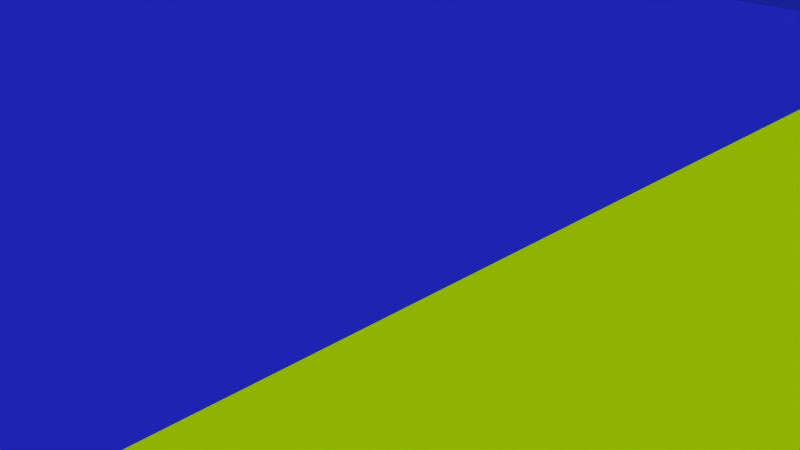 # Source: qeqwe.blend  (saved by Blender 2.79.6; exported with 4.5.12 LTS)
import bpy
from mathutils import Matrix  # noqa: F401  (used for matrix-valued properties, if any)

bpy.ops.wm.read_factory_settings(use_empty=True)
scene = bpy.context.scene
scene.name = 'Scene'

# ---- collections
col_collection_1 = bpy.data.collections.new('Collection 1'); scene.collection.children.link(col_collection_1)

# ---- materials (node trees are filled in below, after node groups)
mat_material_001 = bpy.data.materials.new('Material.001')
mat_material_001.alpha_threshold = 0.0
mat_material_001.use_transparent_shadow = False
mat_material_001.diffuse_color = (0.2218, 0.8, 0.06025, 1.0)
mat_material_001.roughness = 0.5
mat_edif = bpy.data.materials.new('Edif')
mat_edif.alpha_threshold = 0.0
mat_edif.use_transparent_shadow = False
mat_edif.diffuse_color = (0.02412, 0.02956, 0.8, 1.0)
mat_edif.roughness = 0.5
mat_material_002 = bpy.data.materials.new('Material.002')
mat_material_002.alpha_threshold = 0.0
mat_material_002.use_transparent_shadow = False
mat_material_002.diffuse_color = (0.4892, 0.8, 0.0, 1.0)
mat_material_002.roughness = 0.5

# ---- material node trees

# ---- world
world_world = bpy.data.worlds.new('World'); scene.world = world_world
world_world.color = (0.05088, 0.05088, 0.05088)
world_world.use_sun_shadow = False
world_world.sun_shadow_jitter_overblur = 0.0

# ---- cameras
cam_camera = bpy.data.cameras.new('Camera')
cam_camera.clip_end = 100.0
cam_camera.lens = 35.0
cam_camera.sensor_width = 32.0
cam_camera.sensor_height = 18.0
cam_camera.ortho_scale = 7.314
cam_camera.dof.focus_distance = 0.0
cam_camera.dof.aperture_fstop = 128.0

# ---- lights
light_lamp_001 = bpy.data.lights.new('Lamp.001', 'SUN')
light_lamp_001.transmission_factor = 0.0
light_lamp_001.cutoff_distance = 30.0
light_lamp_001.angle = 0.1993
light_lamp_001.energy = 1.0
light_lamp_001.shadow_buffer_clip_start = 1.001
light_lamp_001.shadow_soft_size = 0.1
light_lamp_001.shadow_cascade_max_distance = 1000.0
light_lamp = bpy.data.lights.new('Lamp', 'SUN')
light_lamp.transmission_factor = 0.0
light_lamp.cutoff_distance = 30.0
light_lamp.angle = 0.1993
light_lamp.energy = 1.0
light_lamp.shadow_buffer_clip_start = 1.001
light_lamp.shadow_soft_size = 0.1
light_lamp.shadow_cascade_max_distance = 1000.0

# ---- meshes
me_plane = bpy.data.meshes.new('Plane')
me_plane.from_pydata([(-2.216, 2.955, 0.0), (2.571, 2.955, 0.0), (-2.216, -3.266, 0.0), (2.571, -3.266, 0.0), (-2.216, -0.1557, 0.0), (0.1771, 2.955, 0.0), (2.571, -0.1557, 0.0), (0.1771, -3.266, 0.0), (0.1771, -0.1557, 0.0), (-2.216, 1.4, 0.0), (1.374, 2.955, 0.0), (2.571, -1.711, 0.0), (-1.02, -3.266, 0.0), (-2.216, -1.711, 0.0), (-1.02, 2.955, 0.0), (2.571, 1.4, 0.0), (1.374, -3.266, 0.0), (0.1771, -1.711, 0.0), (0.1771, 1.4, 0.0), (-1.02, -0.1557, 0.0), (1.374, -0.1557, 0.0), (1.374, 1.4, 0.0), (-1.02, 1.4, 0.0), (-1.02, -1.711, 0.0), (1.374, -1.711, 0.0), (-2.216, 2.177, 0.0), (1.972, 2.955, 0.0), (2.571, -2.489, 0.0), (-1.618, -3.266, 0.0), (-2.216, -0.9334, 0.0), (-0.4213, 2.955, 0.0), (2.571, 0.622, 0.0), (0.7755, -3.266, 0.0), (0.1771, -2.489, 0.0), (0.1771, 0.622, 0.0), (-1.618, -0.1557, 0.0), (0.7755, -0.1557, 0.0), (-2.216, 0.622, 0.0), (0.7755, 2.955, 0.0), (2.571, -0.9334, 0.0), (-0.4213, -3.266, 0.0), (-2.216, -2.489, 0.0), (-1.618, 2.955, 0.0), (2.571, 2.177, 0.0), (1.972, -3.266, 0.0), (0.1771, -0.9334, 0.0), (0.1771, 2.177, 0.0), (-0.4213, -0.1557, 0.0), (1.972, -0.1557, 0.0), (1.374, 0.622, 0.0), (1.374, 2.177, 0.0), (0.7755, 1.4, 0.0), (1.972, 1.4, 0.0), (-1.02, 0.622, 0.0), (-1.02, 2.177, 0.0), (-1.618, 1.4, 0.0), (-0.4213, 1.4, 0.0), (-1.02, -2.489, 0.0), (-1.02, -0.9334, 0.0), (-1.618, -1.711, 0.0), (-0.4213, -1.711, 0.0), (1.374, -2.489, 0.0), (1.374, -0.9334, 0.0), (0.7755, -1.711, 0.0), (1.972, -1.711, 0.0), (1.972, -0.9334, 0.0), (1.374, 1.4, 0.5009), (0.7755, -2.489, 0.0), (-0.4213, -0.9334, 0.0), (-1.618, -0.9334, 0.0), (-1.618, -2.489, 0.0), (-0.4213, 2.177, 0.0), (-1.618, 2.177, 0.0), (-1.618, 0.622, 0.0), (1.972, 2.177, 0.0), (0.7755, 2.177, 0.0), (0.7755, 0.622, 0.0), (1.972, 0.622, 0.0), (-0.4213, 0.622, 0.0), (-0.4213, -2.489, 0.0), (1.972, -2.489, 0.0), (-1.618, -3.266, 0.0), (-2.216, -3.266, 0.0), (-2.216, -2.489, 0.0), (-1.618, -2.489, 0.0), (-1.02, -2.489, 0.5546), (-1.02, -3.266, 0.5546), (-1.618, -3.266, 0.5546), (-1.618, -2.489, 0.5546), (-1.618, -3.266, 0.5546), (-2.216, -3.266, 0.5546), (-2.216, -2.489, 0.5546), (-1.618, -2.489, 0.5546), (2.571, -2.489, 0.5576), (2.571, -3.266, 0.5576), (0.7755, -3.266, 0.5576), (0.1771, -3.266, 0.5576), (0.1771, -2.489, 0.5576), (-0.4213, -3.266, 0.5576), (-1.02, -3.266, 0.5576), (1.972, -3.266, 0.5576), (1.374, -3.266, 0.5576), (-1.02, -2.489, 0.5576), (1.374, -2.489, 0.5576), (0.7755, -2.489, 0.5576), (-0.4213, -2.489, 0.5576), (1.972, -2.489, 0.5576), (-2.216, 2.177, 0.5521), (-2.216, 2.955, 0.5521), (-2.216, -0.9334, 0.5521), (-2.216, -0.1557, 0.5521), (-1.618, -0.1557, 0.5521), (-2.216, -2.489, 0.5521), (-2.216, -1.711, 0.5521), (-1.618, 1.4, 0.5521), (-2.216, 1.4, 0.5521), (-1.618, -1.711, 0.5521), (-2.216, 0.622, 0.5521), (-1.618, 2.955, 0.5521), (-1.618, -0.9334, 0.5521), (-1.618, -2.489, 0.5521), (-1.618, 2.177, 0.5521), (-1.618, 0.622, 0.5521), (-2.216, 0.622, 0.5476), (-2.216, 1.4, 0.5476), (-1.618, 1.4, 0.5476), (-1.618, 0.622, 0.5476), (-0.4213, 1.4, 0.5154), (-1.02, 1.4, 0.5154), (0.1771, 1.4, 0.5154), (0.1771, 0.622, 0.5154), (-1.02, 0.622, 0.5154), (-0.4213, 0.622, 0.5154), (1.972, 2.955, 1.069), (2.571, 2.955, 1.069), (2.571, 2.177, 1.069), (2.571, 1.4, 1.069), (1.972, 1.4, 1.069), (1.972, 2.177, 1.069), (-0.4213, 2.955, 0.5066), (0.1771, 2.955, 0.5066), (-1.02, 2.955, 0.5066), (0.1771, 2.177, 0.5066), (-1.02, 2.177, 0.5066), (-0.4213, 2.177, 0.5066), (0.7755, 2.955, 0.6633), (1.374, 2.955, 0.6633), (1.972, 2.955, 0.6633), (1.374, 2.177, 0.6633), (1.972, 2.177, 0.6633), (0.7755, 2.177, 0.6633), (0.1771, 2.955, 0.3353), (0.7755, 2.955, 0.3353), (0.1771, 2.177, 0.3353), (0.7755, 2.177, 0.3353), (-1.618, 2.955, 0.4023), (-1.02, 2.955, 0.4023), (-1.02, 2.177, 0.4023), (-1.618, 2.177, 0.4023), (0.7755, -0.1557, 0.5288), (0.1771, -0.1557, 0.5288), (0.1771, -0.9334, 0.5288), (0.1771, -1.711, 0.5288), (1.374, -0.9334, 0.5288), (1.374, -1.711, 0.5288), (0.7755, -1.711, 0.5288), (1.374, -0.1557, 0.5288), (0.7755, -0.9334, 0.5288), (1.374, 0.622, 0.5009), (0.7755, 1.4, 0.5009), (0.7755, 0.622, 0.5009), (-1.02, -0.9334, 0.5711), (-1.02, -1.711, 0.5711), (-0.4213, -1.711, 0.5711), (-0.4213, -0.9334, 0.5711), (-1.02, -0.9334, 0.5711), (-1.02, -1.711, 0.5711), (-0.4213, -1.711, 0.5711), (-0.4213, -0.9334, 0.5711), (0.1771, -0.1557, 0.0), (0.1771, -1.711, 0.0), (0.1771, 1.4, 0.0), (-1.02, -0.1557, 0.0), (1.374, -0.1557, 0.0), (1.374, 1.4, 0.0), (-1.02, 1.4, 0.0), (-1.02, -1.711, 0.0), (1.374, -1.711, 0.0), (0.1771, -2.489, 0.0), (0.1771, 0.622, 0.0), (-1.618, -0.1557, 0.0), (0.7755, -0.1557, 0.0), (0.1771, 2.177, 0.0), (-0.4213, -0.1557, 0.0), (1.972, -0.1557, 0.0), (1.374, 0.622, 0.0), (1.374, 2.177, 0.0), (0.7755, 1.4, 0.0), (1.972, 1.4, 0.0), (-1.02, 0.622, 0.0), (-1.02, 2.177, 0.0), (-1.618, 1.4, 0.0), (-0.4213, 1.4, 0.0), (-1.02, -2.489, 0.0), (-1.02, -0.9334, 0.0), (-1.618, -1.711, 0.0), (-0.4213, -1.711, 0.0), (1.374, -2.489, 0.0), (1.374, -0.9334, 0.0), (0.7755, -1.711, 0.0), (1.972, -1.711, 0.0), (1.972, -0.9334, 0.0), (0.7755, -2.489, 0.0), (-1.618, -0.9334, 0.0), (-1.618, -2.489, 0.0), (-0.4213, 2.177, 0.0), (-1.618, 2.177, 0.0), (-1.618, 0.622, 0.0), (1.972, 2.177, 0.0), (0.7755, 2.177, 0.0), (0.7755, 0.622, 0.0), (1.972, 0.622, 0.0), (-0.4213, 0.622, 0.0), (-0.4213, -2.489, 0.0), (1.972, -2.489, 0.0), (0.1771, 0.622, 0.4791), (0.1771, -0.1557, 0.4791), (-0.4213, -0.1557, 0.4791), (-1.02, -0.1557, 0.4791), (-1.02, 0.622, 0.4791), (-0.4213, 0.622, 0.4791), (0.1326, 0.5641, 0.6202), (0.1326, -0.09782, 0.6202), (-0.4213, -0.09782, 0.6202), (-0.9751, -0.09782, 0.6202), (-0.9751, 0.5641, 0.6202), (-0.4213, 0.622, 0.6202), (0.1771, 0.622, 0.6202), (0.1771, -0.1557, 0.6202), (-0.4213, -0.1557, 0.6202), (-1.02, -0.1557, 0.6202), (-1.02, 0.622, 0.6202), (-0.4213, 0.5641, 0.6202), (-0.4213, 0.5641, 0.7935), (-0.4213, -0.09782, 0.7935), (0.1326, 0.5641, 0.7935), (0.1326, -0.09782, 0.7935), (-0.9751, -0.09782, 0.7935), (-0.9751, 0.5641, 0.7935), (-0.4213, 0.5641, 0.9416), (-0.4213, -0.09782, 0.9416), (0.09708, 0.5179, 0.9416), (0.09708, -0.05168, 0.9416), (-0.9396, -0.05168, 0.9416), (-0.9396, 0.5179, 0.9416), (0.1326, 0.5641, 0.9416), (0.1326, -0.09782, 0.9416), (-0.4213, -0.05168, 0.9416), (-0.9751, -0.09782, 0.9416), (-0.9751, 0.5641, 0.9416), (-0.4213, 0.5179, 0.9416), (-0.4213, 0.5179, 1.288), (-0.4213, -0.05168, 1.288), (0.09708, 0.5179, 1.288), (0.09708, -0.05168, 1.288), (-0.9396, -0.05168, 1.288), (-0.9396, 0.5179, 1.288), (-1.02, -0.1557, 0.07986), (-1.02, -0.1557, 0.1597), (-1.02, -0.1557, 0.2396), (-1.02, -0.1557, 0.3194), (-1.02, -0.1557, 0.3993), (-0.4213, -0.1557, 0.3993), (-0.4213, -0.1557, 0.3194), (-0.4213, -0.1557, 0.2396), (-0.4213, -0.1557, 0.1597), (-0.4213, -0.1557, 0.07986), (0.1771, 0.622, 0.07986), (0.1771, 0.622, 0.1597), (0.1771, 0.622, 0.2396), (0.1771, 0.622, 0.3194), (0.1771, 0.622, 0.3993), (-0.4213, 0.622, 0.3993), (-0.4213, 0.622, 0.3194), (-0.4213, 0.622, 0.2396), (-0.4213, 0.622, 0.1597), (-0.4213, 0.622, 0.07986), (0.1771, -0.1557, 0.3993), (0.1771, -0.1557, 0.3194), (0.1771, -0.1557, 0.2396), (0.1771, -0.1557, 0.1597), (0.1771, -0.1557, 0.07986), (-1.02, 0.622, 0.3993), (-1.02, 0.622, 0.3194), (-1.02, 0.622, 0.2396), (-1.02, 0.622, 0.1597), (-1.02, 0.622, 0.07986), (-1.319, -0.1557, 0.0), (-1.319, 1.4, 0.0), (-1.319, -1.711, 0.0), (-1.319, -0.9334, 0.0), (-1.319, -2.489, 0.0), (-1.319, 2.177, 0.0), (-1.319, 0.622, 0.0), (0.1771, 1.789, 0.0), (1.374, 1.789, 0.0), (-1.02, 1.789, 0.0), (-0.4213, 1.789, 0.0), (-1.618, 1.789, 0.0), (1.972, 1.789, 0.0), (0.7755, 1.789, 0.0), (-1.319, 1.789, 0.0), (-1.169, -0.1557, 0.0), (-1.169, 1.4, 0.0), (-1.169, -1.711, 0.0), (-1.169, -0.9334, 0.0), (-1.169, -2.489, 0.0), (-1.169, 2.177, 0.0), (-1.169, 0.622, 0.0), (-1.169, 1.789, 0.0)], [], [(32, 7, 96, 95), (40, 12, 99, 98), (77, 31, 6, 48), (43, 15, 136, 135), (28, 70, 88, 87), (68, 45, 17, 60), (67, 61, 103, 104), (62, 24, 164, 163), (65, 39, 11, 64), (48, 6, 39, 65), (36, 20, 166, 159), (20, 62, 163, 166), (17, 45, 161, 162), (7, 40, 98, 96), (68, 60, 173, 174), (19, 47, 68, 58), (47, 8, 45, 68), (42, 72, 121, 118), (25, 0, 108, 107), (41, 70, 84, 83), (72, 55, 114, 121), (54, 14, 141, 143), (14, 30, 139, 141), (55, 9, 115, 114), (37, 73, 122, 117), (14, 54, 157, 156), (35, 69, 119, 111), (73, 37, 123, 126), (50, 75, 150, 148), (74, 26, 133, 138), (5, 38, 152, 151), (26, 74, 149, 147), (51, 76, 49, 21), (52, 15, 31, 77), (22, 53, 78, 56), (56, 78, 34, 18), (33, 67, 104, 97), (80, 27, 93, 106), (64, 11, 27, 80), (82, 83, 91, 90), (70, 28, 81, 84), (2, 41, 83, 82), (28, 2, 82, 81), (88, 85, 86, 87), (91, 92, 89, 90), (12, 28, 87, 86), (84, 81, 89, 92), (81, 82, 90, 89), (70, 57, 85, 88), (57, 12, 86, 85), (83, 84, 92, 91), (106, 93, 94, 100), (105, 97, 96, 98), (104, 103, 101, 95), (97, 104, 95, 96), (102, 105, 98, 99), (103, 106, 100, 101), (16, 32, 95, 101), (57, 79, 105, 102), (12, 57, 102, 99), (79, 33, 97, 105), (27, 3, 94, 93), (3, 44, 100, 94), (44, 16, 101, 100), (61, 80, 106, 103), (109, 119, 116, 113), (110, 111, 119, 109), (113, 116, 120, 112), (107, 121, 114, 115), (108, 118, 121, 107), (117, 122, 111, 110), (41, 13, 113, 112), (9, 25, 107, 115), (0, 42, 118, 108), (59, 70, 120, 116), (70, 41, 112, 120), (4, 37, 117, 110), (73, 35, 111, 122), (29, 4, 110, 109), (69, 59, 116, 119), (13, 29, 109, 113), (124, 125, 126, 123), (37, 9, 124, 123), (55, 73, 126, 125), (9, 55, 125, 124), (128, 127, 132, 131), (127, 129, 130, 132), (22, 56, 127, 128), (78, 53, 131, 132), (18, 34, 130, 129), (56, 18, 129, 127), (53, 22, 128, 131), (34, 78, 132, 130), (138, 135, 136, 137), (133, 134, 135, 138), (1, 43, 135, 134), (15, 52, 137, 136), (52, 74, 138, 137), (26, 1, 134, 133), (141, 139, 144, 143), (139, 140, 142, 144), (71, 54, 143, 144), (30, 5, 140, 139), (5, 46, 142, 140), (46, 71, 144, 142), (146, 147, 149, 148), (145, 146, 148, 150), (75, 38, 145, 150), (10, 26, 147, 146), (74, 50, 148, 149), (38, 10, 146, 145), (151, 152, 154, 153), (38, 75, 154, 152), (46, 5, 151, 153), (75, 46, 153, 154), (155, 156, 157, 158), (42, 14, 156, 155), (54, 72, 158, 157), (72, 42, 155, 158), (167, 163, 164, 165), (161, 167, 165, 162), (160, 159, 167, 161), (159, 166, 163, 167), (45, 8, 160, 161), (24, 63, 165, 164), (63, 17, 162, 165), (8, 36, 159, 160), (169, 66, 168, 170), (21, 49, 168, 66), (49, 76, 170, 168), (76, 51, 169, 170), (51, 21, 66, 169), (171, 174, 178, 175), (60, 23, 172, 173), (23, 58, 171, 172), (58, 68, 174, 171), (175, 178, 177, 176), (173, 172, 176, 177), (174, 173, 177, 178), (172, 171, 175, 176), (282, 281, 225, 230), (220, 195, 183, 191), (310, 305, 184, 197), (318, 199, 182, 312), (319, 306, 185, 313), (307, 304, 181, 202), (315, 204, 186, 314), (208, 211, 210, 187), (183, 194, 211, 208), (180, 209, 212, 188), (209, 187, 207, 212), (312, 182, 204, 315), (314, 186, 203, 316), (306, 307, 202, 185), (313, 185, 199, 318), (305, 309, 198, 184), (304, 310, 197, 181), (189, 220, 191, 179), (181, 197, 220, 189), (195, 221, 194, 183), (184, 198, 221, 195), (272, 271, 228, 227), (186, 206, 223, 203), (206, 180, 188, 223), (187, 210, 224, 207), (229, 230, 236, 241), (225, 226, 238, 237), (287, 272, 227, 226), (292, 282, 230, 229), (281, 287, 226, 225), (271, 292, 229, 228), (232, 233, 244, 246), (242, 231, 245, 243), (226, 227, 239, 238), (227, 228, 240, 239), (230, 225, 237, 236), (228, 229, 241, 240), (232, 231, 237, 238), (234, 233, 239, 240), (235, 234, 240, 241), (233, 232, 238, 239), (242, 235, 241, 236), (231, 242, 236, 237), (246, 244, 250, 256), (243, 245, 255, 249), (233, 234, 247, 244), (235, 242, 243, 248), (234, 235, 248, 247), (231, 232, 246, 245), (253, 254, 266, 265), (254, 260, 261, 266), (244, 247, 258, 250), (248, 243, 249, 259), (247, 248, 259, 258), (245, 246, 256, 255), (252, 251, 255, 256), (253, 257, 250, 258), (254, 253, 258, 259), (257, 252, 256, 250), (260, 254, 259, 249), (251, 260, 249, 255), (261, 263, 264, 262), (266, 261, 262, 265), (251, 252, 264, 263), (260, 251, 263, 261), (252, 257, 262, 264), (257, 253, 265, 262), (182, 199, 296, 267), (267, 296, 295, 268), (268, 295, 294, 269), (269, 294, 293, 270), (270, 293, 292, 271), (189, 179, 291, 277), (277, 291, 290, 278), (278, 290, 289, 279), (279, 289, 288, 280), (280, 288, 287, 281), (199, 222, 286, 296), (296, 286, 285, 295), (295, 285, 284, 294), (294, 284, 283, 293), (293, 283, 282, 292), (179, 193, 276, 291), (291, 276, 275, 290), (290, 275, 274, 289), (289, 274, 273, 288), (288, 273, 272, 287), (193, 182, 267, 276), (276, 267, 268, 275), (275, 268, 269, 274), (274, 269, 270, 273), (273, 270, 271, 272), (222, 189, 277, 286), (286, 277, 278, 285), (285, 278, 279, 284), (284, 279, 280, 283), (283, 280, 281, 282), (201, 298, 303, 217), (205, 299, 301, 214), (190, 297, 300, 213), (213, 300, 299, 205), (308, 311, 298, 201), (217, 303, 297, 190), (216, 302, 311, 308), (192, 219, 310, 304), (196, 218, 309, 305), (200, 215, 307, 306), (215, 192, 304, 307), (317, 200, 306, 319), (219, 196, 305, 310), (302, 317, 319, 311), (298, 313, 318, 303), (299, 314, 316, 301), (297, 312, 315, 300), (300, 315, 314, 299), (311, 319, 313, 298), (303, 318, 312, 297)])
me_plane.polygons.foreach_set('material_index', [0, 0, 2, 0, 1, 0, 0, 0, 1, 1, 0, 0, 0, 0, 0, 0, 0, 1, 0, 1, 0, 1, 0, 2, 2, 1, 0, 2, 0, 2, 0, 2, 2, 1, 1, 1, 0, 1, 1, 0, 1, 0, 0, 2, 2, 0, 1, 0, 0, 1, 1, 1, 1, 2, 1, 1, 2, 0, 0, 1, 0, 0, 0, 0, 0, 1, 1, 1, 1, 2, 1, 0, 0, 0, 0, 1, 0, 0, 0, 0, 0, 2, 0, 0, 2, 1, 1, 1, 1, 1, 1, 1, 1, 1, 1, 0, 1, 0, 0, 1, 1, 0, 0, 2, 0, 2, 1, 2, 0, 0, 0, 2, 2, 2, 0, 1, 0, 0, 1, 2, 1, 1, 2, 0, 0, 0, 0, 2, 2, 2, 2, 2, 0, 0, 0, 0, 1, 0, 0, 0, 0, 0, 0, 0, 0, 0, 0, 0, 0, 0, 0, 0, 0, 0, 0, 0, 0, 0, 0, 0, 0, 0, 0, 0, 0, 0, 0, 0, 0, 0, 0, 2, 2, 0, 0, 0, 0, 2, 2, 2, 2, 2, 2, 2, 2, 2, 2, 2, 2, 2, 2, 2, 2, 2, 2, 2, 2, 2, 2, 2, 2, 2, 2, 2, 2, 2, 2, 0, 0, 0, 0, 0, 0, 0, 0, 0, 0, 0, 0, 0, 0, 0, 0, 0, 0, 0, 0, 0, 0, 0, 0, 0, 0, 0, 0, 0, 0, 0, 0, 0, 0, 0, 0, 0, 0, 0, 0, 0, 0, 0, 0, 0, 0, 0, 0, 0, 0])
_uv = me_plane.uv_layers.new(name='UVMap')
_uv.uv.foreach_set('vector', [0.0, 0.0, 0.0, 0.0, 0.0, 0.0, 0.0, 0.0, 0.0, 0.0, 0.0, 0.0, 0.0, 0.0, 0.0, 0.0, 0.0, 0.0, 0.0, 0.0, 0.0, 0.0, 0.0, 0.0, 0.0, 0.0, 0.0, 0.0, 0.0, 0.0, 0.0, 0.0, 0.0, 0.0, 0.0, 0.0, 0.0, 0.0, 0.0, 0.0, -0.3131, 0.4999, 1.309, 0.4999, 1.309, 0.9498, -0.3131, 0.9498, 0.0, 0.0, 0.0, 0.0, 0.0, 0.0, 0.0, 0.0, 0.0, 0.0, 0.0, 0.0, 0.0, 0.0, 0.0, 0.0, 0.0, 0.0, 0.0, 0.0, 0.0, 0.0, 0.0, 0.0, 0.0, 0.0, 0.0, 0.0, 0.0, 0.0, 0.0, 0.0, 0.0, 0.0, 0.0, 0.0, 0.0, 0.0, 0.0, 0.0, 0.0, 0.0, 0.0, 0.0, 0.0, 0.0, 0.0, 0.0, 0.0, 0.0, 0.0, 0.0, 0.0, 0.0, 0.0, 0.0, 0.0, 0.0, 0.0, 0.0, 0.0, 0.0, 0.0, 0.0, 0.0, 0.0, 0.0, 0.0, 0.0, 0.0, 0.0, 0.0, 0.0001, 0.9999, 9.996e-05, 9.999e-05, 0.9999, 9.996e-05, 0.9999, 0.9999, -0.3131, 0.04996, 1.309, 0.04996, 1.309, 0.4999, -0.3131, 0.4999, 0.0, 0.0, 0.0, 0.0, 0.0, 0.0, 0.0, 0.0, 0.0, 0.0, 0.0, 0.0, 0.0, 0.0, 0.0, 0.0, 0.0, 0.0, 0.0, 0.0, 0.0, 0.0, 0.0, 0.0, 0.0, 0.0, 0.0, 0.0, 0.0, 0.0, 0.0, 0.0, 0.0, 0.0, 0.0, 0.0, 0.0, 0.0, 0.0, 0.0, 0.0, 0.0, 0.0, 0.0, 0.0, 0.0, 0.0, 0.0, 0.0, 0.0, 0.0, 0.0, 0.0, 0.0, 0.0, 0.0, 0.0, 0.0, 0.0, 0.0, 0.0, 0.0, 0.0, 0.0, 0.0, 0.0, 0.0, 0.0, 0.0, 0.0, 0.0, 0.0, 0.0, 0.0, 0.0, 0.0, 0.0, 0.0, 0.0, 0.0, 0.0, 0.0, 0.0, 0.0, 0.0, 0.0, 0.0, 0.0, 0.0, 0.0, 0.0, 0.0, 0.0, 0.0, 0.0, 0.0, 0.0, 0.0, 0.0, 0.0, 0.0, 0.0, 0.0, 0.0, 0.0, 0.0, 0.0, 0.0, 0.0, 0.0, 0.0, 0.0, 0.0, 0.0, 0.0, 0.0, 0.0, 0.0, 0.0, 0.0, 0.0, 0.0, 0.0, 0.0, 0.0, 0.0, 0.0, 0.0, 0.0, 0.0, 0.0, 0.0, 0.0, 0.0, 0.0, 0.0, 0.0, 0.0, 0.0, 0.0, 0.0, 0.0, 0.0, 0.0, 0.0, 0.0, 0.0, 0.0, 0.0, 0.0, 0.0, 0.0, 0.0, 0.0, 0.0, 0.0, 0.0, 0.0, 0.0, 0.0, 0.0, 0.0, 0.0, 0.0, 0.0, 0.0, 0.0, 0.0, 0.0, 0.0, 0.0, 0.0, 0.0, 0.0, 0.0, 0.0, 0.0, 0.0, 0.0, 0.0, 0.0, 0.0, 0.0, 0.0, 0.0, 0.0, 0.0, 0.0, 0.0, 0.0, 0.0, 0.0, 0.0, 0.0, 0.0, 0.0, 0.0, 0.0, 0.0, 0.0, 0.0, 0.0, 0.0, 0.0, 0.0, 0.0, 0.0, 0.0, 0.0, 0.0, 0.0, 0.0, 0.0, 0.0, 0.0, 0.0, 0.0, 0.0, 0.0, 0.0, 0.0, 0.0, 0.0, 0.0, 0.0, 0.0, 0.0, 0.0, 0.0, 0.0, 0.0, 0.0, 0.0, 0.0, 0.0, 0.0, 0.0, 0.0, 0.0, 0.0, 0.0, 0.0, 0.0, 0.0, 0.0, 0.0, 0.0, 0.0, 0.0, 0.0, 0.0, 0.0, 0.0, 0.0, 0.0, 0.0, 0.0, 0.0, 0.0, 0.0, 0.0, 0.0, 0.0, 0.0, 0.0, 0.0, 0.0, 0.0, 0.0, 0.0, 0.0, 0.0, 0.0, 0.0, 0.0, 0.0, 0.0, 0.0, 0.0, 0.0, 0.0, 0.0, 0.0, 0.0, 0.0, 0.0, 0.0, 0.0, 0.0, 0.0, 0.0, 0.0, 0.0, 0.0, 0.0, 0.0, 0.0, 0.0, 0.0, 0.0, 0.0, 0.0, 0.0, 0.0, 0.0, 0.0, 0.0, 0.0, 0.0, 0.0, 0.0, 0.0, 0.0, 0.0, 0.0, 0.0, 0.0, 0.0, 0.0, 0.0, 0.0, 0.0, 0.0, 0.0, 0.0, 0.0, 0.0, 0.0, 0.0, 0.0, 0.0, 0.0, 0.0, 0.0, 0.0, 0.0, 0.0, 0.0, 0.0, 0.0, 0.0, 0.0, 0.0, 0.0, 0.0, 0.0, 0.0, 0.0, 0.0, 0.0, 0.0, 0.0, 0.0, 0.0, 0.0, 0.0, 0.0, 0.0, 0.0, 0.0, 0.0, 0.0, 0.0, 0.0, 0.0, 0.0, 0.0, 0.0, 0.0, 0.0, 0.0, 0.0, 0.0, 0.0, 0.0, 0.0, 0.0, 0.0, 0.0, 0.0, 0.0, 0.0, 0.0, 0.0, 0.0, 0.0, 0.0, 0.0, 0.0, 0.0, 0.0, 0.0, 0.0, 0.0, 0.0, 0.0, 0.0, 0.0, 0.0, 0.0, 0.0, 0.0, 0.0, 0.0, 0.0, 0.0, 0.0, 0.0, 0.0, 0.0, 0.0, 0.0, 0.0, 0.0, 0.0, 0.0, 0.0, 0.0, 0.0, 0.0, 0.0, 0.0, 0.0, 0.0, 0.0, 0.0, 0.0, 0.0, 0.0, 0.0, 0.0, 0.0, 0.0, 0.0, 0.0, 0.0, 0.0, 0.0, 0.0, 0.0, 0.0, 0.0, 0.0, 0.0, 0.0, 0.0, 0.0, 0.0, 0.0, 0.0, 0.0, 0.0, 0.0, 0.0, 0.0, 0.0, 0.0, 0.0, 0.0, 0.0, 0.0, 0.0, 0.0, 0.0, 0.0, 0.0, 0.0, 0.0, 0.0, 0.0, 0.0, 0.0, 0.0, 0.0, 0.0, 0.0, 0.0, 0.0, 0.0, 0.0, 0.0, 0.0, 0.0, 0.0, 0.0, 0.0, 0.0, 0.0, 0.0, 0.0, 0.0, 0.0, 0.0, 0.0, 0.0, 0.0, 0.0, 0.0, 0.0, 0.0, 0.0, 0.0, 0.0, 0.0, 0.0, 0.0, 0.0, 0.0, 0.0, 0.0, 0.0, 0.0, 0.0, 0.0, 0.0, 0.0, 0.0, 0.0, 0.0, 0.0, 0.0, 0.0, 0.0, 0.0, 0.0, 0.0, 0.0, 0.0, 0.0, 0.0, 0.0, 0.0, 0.0, 0.0, 0.0, 0.0, 0.0, 0.0, 0.0, 0.0, 0.0, 0.0, 0.0, 0.0, 0.0, 0.0, 0.0, 0.0, 0.0, 0.0, 0.0, 0.0, 0.0, 0.0, 0.0, 0.0, 0.0, 0.0, 0.0, 0.0, 0.0, 0.0, 0.0, 0.0, 0.0, 0.0, 0.0, 0.0, 0.0, 0.0, 0.0, 0.0, 0.0, 0.0, 0.0, 0.0, 0.0, 0.0, 0.0, 0.0, 0.0, 0.0, 0.0, 0.0, 0.0, 0.0, 0.0, 0.0, 0.0, 0.0, 0.0, 0.0, 0.0, 0.0, 0.0, 0.0, 0.0, 0.0, 0.0, 0.0, 0.0, 0.0, 0.0, 0.0, 0.0, 0.0, 0.0, 0.0, 0.0, 0.0, 0.0, 0.0, 0.0, 0.0, 0.0, 0.0, 0.0, 0.0, 0.0, 0.0, 0.0, 0.0, 0.0, 0.0, 0.0, 0.0, 0.0, 0.0, 0.0, 0.0, 0.0, 0.0, 0.0, 0.0, 0.0, 0.0, 0.0, 0.0, 0.0, 0.0, 0.0, 0.0, 0.0, 0.0, 0.0, 0.0, 0.0, 0.0, 0.0, 0.0, 0.0, 0.0, 0.0, 0.0, 0.0, 0.0, 0.0, 0.0, 0.0, 0.0, 0.0, 0.0, 0.0, 0.0, 0.0, 0.0, 0.0, 0.0, 0.0, 0.0, 0.0, 0.0, 0.0, 0.0, 0.0, 0.0, 0.0, 0.0, 0.0, 0.0, 0.0, 0.0, 0.0, 0.0, 0.0, 0.0, 0.0, 0.0, 0.0, 0.0, 0.0, 0.0, 0.0, 0.0, 0.0, 0.0, 0.0, 0.0, 0.0, 0.0, 0.0, 0.0, 0.0, 0.0, 0.0, 0.0, 0.0, 0.0, 0.0, 0.0, 0.0, 0.0, 0.0, 0.0, 0.0, 0.0, 0.0, 0.0, 0.0, 0.0, 0.0, 0.0, 0.0, 0.0, 0.0, 0.0, 0.0, 0.0, 0.0, 0.0, 0.0, 0.0, 0.0, 0.0, 0.0, 0.0, 0.0, 0.0, 0.0, 0.0, 0.0, 0.0, 0.0, 0.0, 0.0, 0.0, 0.0, 0.0, 0.0, 0.0, 0.0, 0.0, 0.0, 0.0, 0.0, 0.0, 0.0, 0.0, 0.0, 0.0, 0.0, 0.0, 0.0, 0.0, 0.0, 0.0, 0.0, 0.0, 0.0, 0.0, 0.0, 0.0, 0.0, 0.0, 0.0, 0.0, 0.0, 0.0, 0.0, 0.0, 0.0, 0.0, 0.0, 0.0, 0.0, 0.0, 0.0, 0.0, 0.0, 0.0, 0.0, 0.0, 0.0, 0.0, 0.0, 0.0, 0.0, 0.0, 0.0, 0.0, 0.0, 0.0, 0.0, 0.0, 0.0, 0.0, 0.0, 0.0, 0.0, 0.0, 0.0, 0.0, 0.0, 0.0, 0.0, 0.0, 0.0, 0.0, 0.0, 0.0, 0.0, 0.0, 0.0, 0.0, 0.0, 0.0, 0.0, 0.0, 0.0, 0.0, 0.0, 0.0, 0.0, 0.0, 0.0, 0.0, 0.0, 0.0, 0.0, 0.0, 0.0, 0.0, 0.0, 0.0, 0.0, 0.0, 0.0, 0.0, 0.0, 0.0, 0.0, 0.0, 0.0, 0.0, 0.0, 0.0, 0.0, 0.0, 0.0, 0.0, 0.0, 0.0, 0.0, 0.0, 0.0, 0.0, 0.0, 0.0, 0.0, 0.0, 0.0, 0.0, 0.0, 0.0, 0.0, 0.0, 0.0, 0.0, 0.0, 0.0, 0.0, 0.0, 0.0, 0.0, 0.0, 0.0, 0.0, 0.0, 0.0, 0.0, 0.0, 0.0, 0.0, 0.0, 0.0, 0.0, 0.0, 0.0, 0.0, 0.0, 0.0, 0.0, 0.0, 0.0, 0.0, 0.0, 0.0, 0.0, 0.0, 0.0, 0.0, 0.0, 0.0, 0.0, 0.0, 0.0, 0.0, 0.0, 0.0, 0.0, 0.0, 0.0, 0.0, 0.0, 0.0, 0.0, 0.0, 0.0, 0.0, 0.0, 0.0, 0.0, 0.0, 0.0, 0.0, 0.0, 0.0, 0.0, 0.0, 0.0, 0.0, 0.0, 0.0, 0.0, 0.0, 0.0, 0.0, 0.0, 0.0, 0.0, 0.0, 0.0, 0.0, 0.0, 0.0, 0.0, 0.0, 0.0, 0.0, 0.0, 0.0, 0.0, 0.0, 0.0, 0.0, 0.0, 0.0, 0.0, 0.0, 0.0, 0.0, 0.0, 0.0, 0.0, 0.0, 0.0, 0.0, 0.0, 0.0, 0.0, 0.0, 0.0, 0.0, 0.0, 0.0, 0.0, 0.0, 0.0, 0.0, 0.0, 0.0, 0.0, 7.552e-05, 0.5711, 7.546e-05, 7.559e-05, 0.9999, 7.557e-05, 0.9999, 0.5711, 0.5, 0.5704, 0.5, 0.3178, 1.007, 0.3178, 1.007, 0.5704, 0.2498, 0.6409, -0.0004935, 0.6409, -0.0004935, 0.4981, 0.2498, 0.4981, -0.1711, 0.1444, -0.1711, 0.1517, -0.3212, 0.1517, -0.3212, 0.1444, 0.5, 0.1428, 0.5, -0.1427, 1.004, -0.1427, 1.004, 0.1428, 0.2498, 0.3553, -0.0004934, 0.3553, -0.0004935, 0.2126, 0.2498, 0.2126, 0.9922, 0.3876, 0.007817, 0.3876, 0.007817, 0.2027, 0.9922, 0.2027, 0.9922, 0.5725, 0.007817, 0.5725, 0.007817, 0.3876, 0.9922, 0.3876, 0.002996, 0.5742, 0.002996, 0.25, 0.997, 0.25, 0.997, 0.5742, 0.002996, 0.25, 0.002996, -0.07418, 0.997, -0.07418, 0.997, 0.25, 0.2848, 0.4825, 0.03453, 0.4825, 0.03453, 0.3398, 0.2848, 0.3398, 0.8345, 0.1658, 0.9394, 0.1658, 0.9394, 0.4054, 0.8345, 0.4054, 0.5, 0.4283, 0.5, 0.1428, 1.004, 0.1428, 1.004, 0.4283, 0.2498, 0.7836, -0.0004935, 0.7836, -0.0004935, 0.6409, 0.2498, 0.6409, 0.5, 0.3178, 0.5, 0.06525, 1.007, 0.06525, 1.007, 0.3178, 0.5942, 0.5996, 0.9003, 0.5936, 0.9123, 0.7938, 0.6063, 0.7998, 0.006659, 0.5, 1.007, 0.5, 1.007, 1.037, 0.006659, 1.037, 0.006659, -0.03676, 1.007, -0.03676, 1.007, 0.5, 0.006659, 0.5, 0.9922, 0.7574, 0.007817, 0.7574, 0.007817, 0.5725, 0.9922, 0.5725, 0.9922, 0.9423, 0.007817, 0.9423, 0.007817, 0.7574, 0.9922, 0.7574, 0.0, 0.0, 0.0, 0.0, 0.0, 0.0, 0.0, 0.0, -0.00644, 1.157, -0.00644, 0.5784, 1.006, 0.5784, 1.006, 1.157, -0.00644, 0.5784, -0.00644, -9.605e-05, 1.006, -9.605e-05, 1.006, 0.5784, 0.4606, 0.1354, 0.04137, 0.1354, 0.04137, 0.08515, 0.4606, 0.08515, 0.0, 0.0, 0.0, 0.0, 0.0, 0.0, 0.0, 0.0, 0.0, 0.0, 0.0, 0.0, 0.0, 0.0, 0.0, 0.0, 0.0, 0.0, 0.0, 0.0, 0.0, 0.0, 0.0, 0.0, 0.0, 0.0, 0.0, 0.0, 0.0, 0.0, 0.0, 0.0, 0.0, 0.0, 0.0, 0.0, 0.0, 0.0, 0.0, 0.0, 0.0, 0.0, 0.0, 0.0, 0.0, 0.0, 0.0, 0.0, 0.0, 0.0, 0.0, 0.0, 0.0, 0.0, 0.0, 0.0, 0.0, 0.0, 0.0, 0.0, 0.0, 0.0, 0.0, 0.0, 0.0, 0.0, 0.0, 0.0, 0.0, 0.0, 0.0, 0.0, 0.0, 0.0, 0.0, 0.0, 0.0, 0.0, 0.0, 0.0, 0.0, 0.0, 0.0, 0.0, 0.0, 0.0, 0.0, 0.0, 0.0, 0.0, 0.0, 0.0, 0.0, 0.0, 0.0, 0.0, 0.0, 0.0, 0.0, 0.0, 0.0, 0.0, 0.0, 0.0, 0.0, 0.0, 0.0, 0.0, 0.0, 0.0, 0.0, 0.0, 0.0, 0.0, 0.0, 0.0, 0.0, 0.0, 0.0, 0.0, 0.0, 0.0, 0.0, 0.0, 0.0, 0.0, 0.0, 0.0, 0.0, 0.0, 0.0, 0.0, 0.0, 0.0, 0.0, 0.0, 0.0, 0.0, 0.0, 0.0, 0.0, 0.0, 0.0, 0.0, 0.0, 0.0, 0.0, 0.0, 0.0, 0.0, 0.0, 0.0, 0.0, 0.0, 0.0, 0.0, 0.0, 0.0, 0.0, 0.0, 0.0, 0.0, 0.0, 0.0, 0.0, 0.0, 0.0, 0.0, 0.0, 0.0, 0.0, 0.0, 0.0, 0.0, 0.0, 0.0, 0.0, 0.0, 0.0, 0.0, 0.0, 0.0, 0.0, 0.0, 0.0, 0.0, 0.0, 0.0, 0.0, 0.0, 0.0, 0.0, 0.0, 0.0, 0.0, 0.0, 0.0, 0.0, 0.0, 0.0, 0.0, 0.0, 0.0, 0.0, 0.0, 0.0, 0.0, 0.0, 0.0, 0.0, 0.0, 0.0, 0.0, 0.0, 0.0, 0.0, 0.0, 0.0, 0.0, 0.0, 0.0, 0.0, 0.0, 0.0, 0.0, 0.0, 0.0, 0.0, 0.0, 0.0, 0.0, 0.0, 0.0, 0.0, 0.0, 0.0, 0.0, 0.0, 0.0, 0.0, 0.0, 0.0, 0.0, 0.0, 0.0, 0.0, 0.0, 0.0, 0.0, 0.0, 0.0, 0.0, 0.0, 0.0, 0.0, 0.0, 0.0, 0.0, 0.0, 0.0, 0.0, 0.0, 0.0, 0.0, 0.0, 0.0, 0.0, 0.0, 0.0, 0.0, 0.0, 0.0, 0.0, 0.0, 0.0, 0.0, 0.0, 0.0, 0.0, 0.0, 0.0, 0.0, 0.0, 0.0, 0.0, 0.0, 0.0, 0.0, 0.0, 0.0, 0.0, 0.0, 0.0, 0.0, 0.0, 0.0, 0.0, 0.0, 0.0, 0.0, 0.0, 0.0, 0.0, 0.0, 0.0, 0.0, 0.0, 0.0, 0.0, 0.0, 0.0, 0.0, 0.0, 0.0, 0.0, 0.0, 0.0, 0.0, 0.0, 0.0, 0.0, 0.0, 0.0, 0.0, 0.0, 0.0, 0.0, 0.0, 0.0, 0.0, 0.0, 0.0, 0.0, 0.0, 0.0, 0.0, 0.0, 0.0, 0.0, 0.0, 0.0, 0.0, 0.0, 0.0, 0.0, 0.0, 0.0, 0.0, 0.0, 0.0, 0.0, 0.0, 0.0, 0.0, 0.0, 0.0, 0.0, 0.0, 0.0, 0.0, 0.0, 0.0, 0.0, 0.0, 0.0, 0.0, 0.0, 0.0, 0.0, 0.0, 0.0, 0.0, 0.0, 0.0, 0.0, 0.0, 0.0, 0.0, 0.0, 0.0, 0.0, 0.0, 0.0, 0.0, 0.0, 0.0, 0.0, 0.0, 0.0, 0.0, 0.0, 0.0, 0.0, 0.0, 0.0, 0.0, 0.0, 0.0, 0.0, 0.0, 0.0, 0.0, 0.0, 0.0, 0.0, 0.0, 0.0, 0.0, 0.0, 0.0, 0.0, 0.0, 0.0, 0.0, 0.0, 0.0, 0.0, 0.0, 0.0, 0.0, 0.0, 0.0, 0.0, 0.0, 0.0, 0.0, 0.0, 0.0, 0.0, 0.0, 0.0, 0.0, 0.0, 0.0, 0.0, 0.0, 0.0, 0.0, 0.0, 0.0, 0.0, 0.0, 0.0, 0.0, 0.0, 0.0, 0.0, 0.0, 0.0, 0.0, 0.0, 0.0, 0.0, 0.0, 0.0, 0.0, 0.0, 0.0, 0.0, 0.0, 0.0, 0.0, 0.0, 0.0, 0.0, 0.0, 0.0, 0.0, 0.0, 0.0, 0.0, 0.0, 0.0, 0.0, 0.0, 0.0, 0.0, 0.0, 0.0, 0.0, 0.0, 0.0, 0.0, 0.0, 0.0, 0.0, 0.0, 0.0, 0.0, 0.0, 0.0, 0.0, 0.0, 0.0, 0.0, 0.0, 0.0, 0.0, 0.0, 0.0, 0.0, 0.0, 0.0, 0.0, 0.0, 0.0, 0.0, 0.0, 0.0, 0.0, 0.0, 0.0, 0.0, 0.0, 0.0, 0.0, 0.0, 0.0, 0.0, 0.0, 0.0, 0.0, 0.0, 0.0, 0.0, 0.0, 0.0, 0.0, 0.0, 0.0, 0.0, 0.0, 0.0, 0.0, 0.0, 0.0, 0.0, 0.0, 0.0, 0.0, 0.0, 0.0, 0.0, 0.0, 0.0, 0.0, 0.0, 0.0, 0.0, 0.0, 0.0, 0.0, 0.0, 0.0, 0.0, 0.0, 0.0, 0.0, 0.0, 0.0, 0.0, 0.0, 0.0, 0.0, 0.0, 0.0, 0.0, 0.0, 0.0, 0.0, 0.0, 0.0, 0.0, 0.0, 0.0, 0.0, 1.0, 0.7836, 0.5, 0.7836, 0.5, 0.6409, 1.0, 0.6409, 0.5198, 0.1658, 0.7296, 0.1658, 0.7296, 0.4054, 0.5198, 0.4054, 1.0, 0.4981, 0.5, 0.4981, 0.5, 0.3553, 1.0, 0.3553, 1.0, 0.3553, 0.5, 0.3553, 0.5, 0.2126, 1.0, 0.2126, 0.9713, 0.3849, 0.8807, 0.3849, 0.8807, 0.4034, 0.9713, 0.4034, 1.0, 0.6409, 0.5, 0.6409, 0.5, 0.4981, 1.0, 0.4981, 0.9946, 0.58, 0.9946, 0.6317, 0.6239, 0.6317, 0.6239, 0.58, -0.006548, 0.823, -0.006548, 0.5704, 0.5, 0.5704, 0.5, 0.823, -0.006549, 0.3178, -0.006549, 0.06525, 0.5, 0.06525, 0.5, 0.3178, -0.004129, 0.4283, -0.004129, 0.1428, 0.5, 0.1428, 0.5, 0.4283, -0.004129, 0.1428, -0.004129, -0.1427, 0.5, -0.1427, 0.5, 0.1428, -0.008401, 0.1444, -0.008401, 0.727, -0.3394, 0.727, -0.3394, 0.1444, -0.006548, 0.5704, -0.006549, 0.3178, 0.5, 0.3178, 0.5, 0.5704, -0.008401, -0.4381, -0.008401, 0.1444, -0.3394, 0.1444, -0.3394, -0.4381, 0.5, 0.7836, 0.2498, 0.7836, 0.2498, 0.6409, 0.5, 0.6409, 0.7296, 0.1658, 0.8345, 0.1658, 0.8345, 0.4054, 0.7296, 0.4054, 0.5, 0.4981, 0.2498, 0.4981, 0.2498, 0.3553, 0.5, 0.3553, 0.5, 0.3553, 0.2498, 0.3553, 0.2498, 0.2126, 0.5, 0.2126, -0.1711, 0.1372, -0.1711, 0.1444, -0.3212, 0.1444, -0.3212, 0.1372, 0.5, 0.6409, 0.2498, 0.6409, 0.2498, 0.4981, 0.5, 0.4981])
me_plane.materials.append(mat_material_001)
me_plane.materials.append(mat_edif)
me_plane.materials.append(mat_material_002)
me_plane.use_remesh_preserve_volume = False
me_plane.use_remesh_preserve_attributes = False
me_plane.use_mirror_vertex_groups = False
me_plane.update()

# ---- objects
ob_lamp_001 = bpy.data.objects.new('Lamp.001', light_lamp_001)
ob_plane = bpy.data.objects.new('Plane', me_plane)
ob_lamp = bpy.data.objects.new('Lamp', light_lamp)
ob_camera = bpy.data.objects.new('Camera', cam_camera)

# ---- transforms, parenting, visibility, modifiers, constraints
ob_lamp_001.location = (3.507, -7.322, 0.1025)
ob_lamp_001.rotation_euler = (0.6503, 0.05522, 1.866)
ob_lamp_001.scale = (0.4076, 0.4076, 0.4076)
ob_lamp_001.lock_rotations_4d = False
ob_lamp_001.empty_display_type = 'ARROWS'
ob_lamp_001.color = (0.0, 0.0, 0.0, 0.0)
ob_lamp_001.lineart.crease_threshold = 0.0
ob_plane.location = (1.712, -0.8148, 1.666)
ob_plane.scale = (3.215, 3.215, 3.215)
ob_plane.lineart.crease_threshold = 0.0
ob_lamp.location = (3.373, -0.405, 8.226)
ob_lamp.rotation_euler = (0.6503, 0.05522, 1.866)
ob_lamp.scale = (0.4076, 0.4076, 0.4076)
ob_lamp.lock_rotations_4d = False
ob_lamp.empty_display_type = 'ARROWS'
ob_lamp.color = (0.0, 0.0, 0.0, 0.0)
ob_lamp.lineart.crease_threshold = 0.0
ob_camera.location = (4.761, -3.468, 3.844)
ob_camera.rotation_euler = (1.109, 0.0, 0.8149)
ob_camera.scale = (0.4076, 0.4076, 0.4076)
ob_camera.lock_rotations_4d = False
ob_camera.empty_display_type = 'ARROWS'
ob_camera.color = (0.0, 0.0, 0.0, 0.0)
ob_camera.display_type = 'WIRE'
ob_camera.lineart.crease_threshold = 0.0

# ---- collection membership
col_collection_1.objects.link(ob_lamp_001)
col_collection_1.objects.link(ob_plane)
col_collection_1.objects.link(ob_lamp)
col_collection_1.objects.link(ob_camera)

# ---- scene / render settings (as saved in the file)
scene.camera = ob_camera
scene.frame_start = 1; scene.frame_end = 250; scene.frame_set(1)
scene.render.engine = 'BLENDER_EEVEE_NEXT'
scene.render.resolution_percentage = 50
scene.render.dither_intensity = 0.0
scene.cycles.use_denoising = False
scene.cycles.samples = 128
scene.cycles.sampling_pattern = 'TABULATED_SOBOL'
scene.cycles.use_adaptive_sampling = False
scene.cycles.use_light_tree = False
scene.view_settings.view_transform = 'Standard'
bpy.context.view_layer.update()
